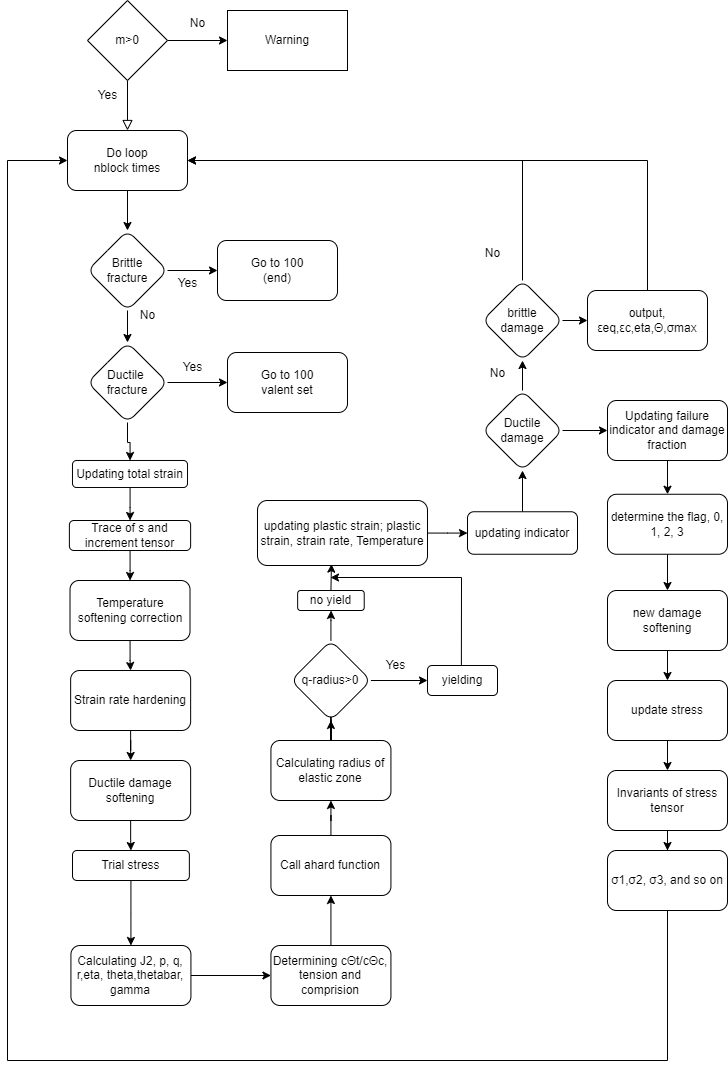

The diagram above was exported from draw.io. Its source (the exported page's mxGraphModel, read from the mxfile embedded in the PNG):
<mxGraphModel dx="1980" dy="1304" grid="1" gridSize="10" guides="1" tooltips="1" connect="1" arrows="1" fold="1" page="1" pageScale="1" pageWidth="827" pageHeight="1169" math="0" shadow="0">
  <root>
    <mxCell id="WIyWlLk6GJQsqaUBKTNV-0" />
    <mxCell id="WIyWlLk6GJQsqaUBKTNV-1" parent="WIyWlLk6GJQsqaUBKTNV-0" />
    <mxCell id="WIyWlLk6GJQsqaUBKTNV-2" value="" style="rounded=0;html=1;jettySize=auto;orthogonalLoop=1;fontSize=11;endArrow=block;endFill=0;endSize=8;strokeWidth=1;shadow=0;labelBackgroundColor=none;edgeStyle=orthogonalEdgeStyle;" parent="WIyWlLk6GJQsqaUBKTNV-1" edge="1">
      <mxGeometry relative="1" as="geometry">
        <mxPoint x="220" y="120" as="sourcePoint" />
        <mxPoint x="220" y="170" as="targetPoint" />
      </mxGeometry>
    </mxCell>
    <mxCell id="fBzMoVV6Dmvw6DDtA9-u-7" value="" style="edgeStyle=orthogonalEdgeStyle;rounded=0;orthogonalLoop=1;jettySize=auto;html=1;" parent="WIyWlLk6GJQsqaUBKTNV-1" source="fBzMoVV6Dmvw6DDtA9-u-0" target="fBzMoVV6Dmvw6DDtA9-u-6" edge="1">
      <mxGeometry relative="1" as="geometry" />
    </mxCell>
    <mxCell id="fBzMoVV6Dmvw6DDtA9-u-0" value="m&amp;gt;0" style="rhombus;whiteSpace=wrap;html=1;" parent="WIyWlLk6GJQsqaUBKTNV-1" vertex="1">
      <mxGeometry x="180" y="40" width="80" height="80" as="geometry" />
    </mxCell>
    <mxCell id="fBzMoVV6Dmvw6DDtA9-u-6" value="Warning" style="whiteSpace=wrap;html=1;" parent="WIyWlLk6GJQsqaUBKTNV-1" vertex="1">
      <mxGeometry x="320" y="50" width="120" height="60" as="geometry" />
    </mxCell>
    <mxCell id="fBzMoVV6Dmvw6DDtA9-u-8" value="No" style="text;html=1;align=center;verticalAlign=middle;resizable=0;points=[];autosize=1;strokeColor=none;fillColor=none;" parent="WIyWlLk6GJQsqaUBKTNV-1" vertex="1">
      <mxGeometry x="270" y="48" width="40" height="30" as="geometry" />
    </mxCell>
    <mxCell id="fBzMoVV6Dmvw6DDtA9-u-9" value="Yes" style="text;html=1;align=center;verticalAlign=middle;resizable=0;points=[];autosize=1;strokeColor=none;fillColor=none;" parent="WIyWlLk6GJQsqaUBKTNV-1" vertex="1">
      <mxGeometry x="180" y="120" width="40" height="30" as="geometry" />
    </mxCell>
    <mxCell id="fBzMoVV6Dmvw6DDtA9-u-13" value="" style="edgeStyle=orthogonalEdgeStyle;rounded=0;orthogonalLoop=1;jettySize=auto;html=1;" parent="WIyWlLk6GJQsqaUBKTNV-1" source="fBzMoVV6Dmvw6DDtA9-u-11" target="fBzMoVV6Dmvw6DDtA9-u-12" edge="1">
      <mxGeometry relative="1" as="geometry" />
    </mxCell>
    <mxCell id="fBzMoVV6Dmvw6DDtA9-u-11" value="Do loop&lt;br&gt;nblock times" style="rounded=1;whiteSpace=wrap;html=1;" parent="WIyWlLk6GJQsqaUBKTNV-1" vertex="1">
      <mxGeometry x="160" y="170" width="120" height="60" as="geometry" />
    </mxCell>
    <mxCell id="fBzMoVV6Dmvw6DDtA9-u-15" value="" style="edgeStyle=orthogonalEdgeStyle;rounded=0;orthogonalLoop=1;jettySize=auto;html=1;" parent="WIyWlLk6GJQsqaUBKTNV-1" source="fBzMoVV6Dmvw6DDtA9-u-12" target="fBzMoVV6Dmvw6DDtA9-u-14" edge="1">
      <mxGeometry relative="1" as="geometry" />
    </mxCell>
    <mxCell id="fBzMoVV6Dmvw6DDtA9-u-18" value="" style="edgeStyle=orthogonalEdgeStyle;rounded=0;orthogonalLoop=1;jettySize=auto;html=1;" parent="WIyWlLk6GJQsqaUBKTNV-1" source="fBzMoVV6Dmvw6DDtA9-u-12" target="fBzMoVV6Dmvw6DDtA9-u-17" edge="1">
      <mxGeometry relative="1" as="geometry" />
    </mxCell>
    <mxCell id="fBzMoVV6Dmvw6DDtA9-u-12" value="Brittle &lt;br&gt;fracture" style="rhombus;whiteSpace=wrap;html=1;rounded=1;" parent="WIyWlLk6GJQsqaUBKTNV-1" vertex="1">
      <mxGeometry x="180" y="270" width="80" height="80" as="geometry" />
    </mxCell>
    <mxCell id="fBzMoVV6Dmvw6DDtA9-u-14" value="Go to 100&lt;br&gt;(end)" style="whiteSpace=wrap;html=1;rounded=1;" parent="WIyWlLk6GJQsqaUBKTNV-1" vertex="1">
      <mxGeometry x="310" y="280" width="120" height="60" as="geometry" />
    </mxCell>
    <mxCell id="fBzMoVV6Dmvw6DDtA9-u-16" value="Yes" style="text;html=1;align=center;verticalAlign=middle;resizable=0;points=[];autosize=1;strokeColor=none;fillColor=none;" parent="WIyWlLk6GJQsqaUBKTNV-1" vertex="1">
      <mxGeometry x="260" y="308" width="40" height="30" as="geometry" />
    </mxCell>
    <mxCell id="fBzMoVV6Dmvw6DDtA9-u-21" value="" style="edgeStyle=orthogonalEdgeStyle;rounded=0;orthogonalLoop=1;jettySize=auto;html=1;" parent="WIyWlLk6GJQsqaUBKTNV-1" source="fBzMoVV6Dmvw6DDtA9-u-17" target="fBzMoVV6Dmvw6DDtA9-u-20" edge="1">
      <mxGeometry relative="1" as="geometry" />
    </mxCell>
    <mxCell id="fBzMoVV6Dmvw6DDtA9-u-24" value="" style="edgeStyle=orthogonalEdgeStyle;rounded=0;orthogonalLoop=1;jettySize=auto;html=1;" parent="WIyWlLk6GJQsqaUBKTNV-1" source="fBzMoVV6Dmvw6DDtA9-u-17" target="fBzMoVV6Dmvw6DDtA9-u-23" edge="1">
      <mxGeometry relative="1" as="geometry" />
    </mxCell>
    <mxCell id="fBzMoVV6Dmvw6DDtA9-u-17" value="Ductile&amp;nbsp;&lt;br&gt;fracture" style="rhombus;whiteSpace=wrap;html=1;rounded=1;" parent="WIyWlLk6GJQsqaUBKTNV-1" vertex="1">
      <mxGeometry x="180" y="382" width="80" height="80" as="geometry" />
    </mxCell>
    <mxCell id="fBzMoVV6Dmvw6DDtA9-u-19" value="No" style="text;html=1;align=center;verticalAlign=middle;resizable=0;points=[];autosize=1;strokeColor=none;fillColor=none;" parent="WIyWlLk6GJQsqaUBKTNV-1" vertex="1">
      <mxGeometry x="220" y="340" width="40" height="30" as="geometry" />
    </mxCell>
    <mxCell id="fBzMoVV6Dmvw6DDtA9-u-20" value="Go to 100&lt;br&gt;valent set" style="whiteSpace=wrap;html=1;rounded=1;" parent="WIyWlLk6GJQsqaUBKTNV-1" vertex="1">
      <mxGeometry x="320" y="392" width="120" height="60" as="geometry" />
    </mxCell>
    <mxCell id="fBzMoVV6Dmvw6DDtA9-u-22" value="Yes" style="text;html=1;align=center;verticalAlign=middle;resizable=0;points=[];autosize=1;strokeColor=none;fillColor=none;" parent="WIyWlLk6GJQsqaUBKTNV-1" vertex="1">
      <mxGeometry x="265" y="392" width="40" height="30" as="geometry" />
    </mxCell>
    <mxCell id="fBzMoVV6Dmvw6DDtA9-u-27" value="" style="edgeStyle=orthogonalEdgeStyle;rounded=0;orthogonalLoop=1;jettySize=auto;html=1;" parent="WIyWlLk6GJQsqaUBKTNV-1" source="fBzMoVV6Dmvw6DDtA9-u-23" target="fBzMoVV6Dmvw6DDtA9-u-26" edge="1">
      <mxGeometry relative="1" as="geometry" />
    </mxCell>
    <mxCell id="fBzMoVV6Dmvw6DDtA9-u-23" value="Updating total strain" style="whiteSpace=wrap;html=1;rounded=1;" parent="WIyWlLk6GJQsqaUBKTNV-1" vertex="1">
      <mxGeometry x="165" y="500" width="115" height="27" as="geometry" />
    </mxCell>
    <mxCell id="fBzMoVV6Dmvw6DDtA9-u-29" value="" style="edgeStyle=orthogonalEdgeStyle;rounded=0;orthogonalLoop=1;jettySize=auto;html=1;" parent="WIyWlLk6GJQsqaUBKTNV-1" source="fBzMoVV6Dmvw6DDtA9-u-26" target="fBzMoVV6Dmvw6DDtA9-u-28" edge="1">
      <mxGeometry relative="1" as="geometry" />
    </mxCell>
    <mxCell id="fBzMoVV6Dmvw6DDtA9-u-26" value="Trace of s and increment tensor" style="whiteSpace=wrap;html=1;rounded=1;" parent="WIyWlLk6GJQsqaUBKTNV-1" vertex="1">
      <mxGeometry x="161.88" y="560" width="121.25" height="30" as="geometry" />
    </mxCell>
    <mxCell id="fBzMoVV6Dmvw6DDtA9-u-31" value="" style="edgeStyle=orthogonalEdgeStyle;rounded=0;orthogonalLoop=1;jettySize=auto;html=1;" parent="WIyWlLk6GJQsqaUBKTNV-1" source="fBzMoVV6Dmvw6DDtA9-u-28" target="fBzMoVV6Dmvw6DDtA9-u-30" edge="1">
      <mxGeometry relative="1" as="geometry" />
    </mxCell>
    <mxCell id="fBzMoVV6Dmvw6DDtA9-u-28" value="Temperature softening correction" style="whiteSpace=wrap;html=1;rounded=1;" parent="WIyWlLk6GJQsqaUBKTNV-1" vertex="1">
      <mxGeometry x="162.505" y="620" width="120" height="60" as="geometry" />
    </mxCell>
    <mxCell id="fBzMoVV6Dmvw6DDtA9-u-33" value="" style="edgeStyle=orthogonalEdgeStyle;rounded=0;orthogonalLoop=1;jettySize=auto;html=1;" parent="WIyWlLk6GJQsqaUBKTNV-1" source="fBzMoVV6Dmvw6DDtA9-u-30" target="fBzMoVV6Dmvw6DDtA9-u-32" edge="1">
      <mxGeometry relative="1" as="geometry" />
    </mxCell>
    <mxCell id="fBzMoVV6Dmvw6DDtA9-u-30" value="Strain rate hardening" style="whiteSpace=wrap;html=1;rounded=1;" parent="WIyWlLk6GJQsqaUBKTNV-1" vertex="1">
      <mxGeometry x="163.135" y="710" width="120" height="60" as="geometry" />
    </mxCell>
    <mxCell id="fBzMoVV6Dmvw6DDtA9-u-35" value="" style="edgeStyle=orthogonalEdgeStyle;rounded=0;orthogonalLoop=1;jettySize=auto;html=1;" parent="WIyWlLk6GJQsqaUBKTNV-1" source="fBzMoVV6Dmvw6DDtA9-u-32" target="fBzMoVV6Dmvw6DDtA9-u-34" edge="1">
      <mxGeometry relative="1" as="geometry" />
    </mxCell>
    <mxCell id="fBzMoVV6Dmvw6DDtA9-u-32" value="Ductile damage softening" style="whiteSpace=wrap;html=1;rounded=1;" parent="WIyWlLk6GJQsqaUBKTNV-1" vertex="1">
      <mxGeometry x="163.135" y="800" width="120" height="60" as="geometry" />
    </mxCell>
    <mxCell id="fBzMoVV6Dmvw6DDtA9-u-37" value="" style="edgeStyle=orthogonalEdgeStyle;rounded=0;orthogonalLoop=1;jettySize=auto;html=1;" parent="WIyWlLk6GJQsqaUBKTNV-1" source="fBzMoVV6Dmvw6DDtA9-u-34" target="fBzMoVV6Dmvw6DDtA9-u-36" edge="1">
      <mxGeometry relative="1" as="geometry" />
    </mxCell>
    <mxCell id="fBzMoVV6Dmvw6DDtA9-u-34" value="Trial stress" style="whiteSpace=wrap;html=1;rounded=1;" parent="WIyWlLk6GJQsqaUBKTNV-1" vertex="1">
      <mxGeometry x="165" y="890" width="116.87" height="30" as="geometry" />
    </mxCell>
    <mxCell id="fBzMoVV6Dmvw6DDtA9-u-39" value="" style="edgeStyle=orthogonalEdgeStyle;rounded=0;orthogonalLoop=1;jettySize=auto;html=1;" parent="WIyWlLk6GJQsqaUBKTNV-1" source="fBzMoVV6Dmvw6DDtA9-u-36" target="fBzMoVV6Dmvw6DDtA9-u-38" edge="1">
      <mxGeometry relative="1" as="geometry" />
    </mxCell>
    <mxCell id="fBzMoVV6Dmvw6DDtA9-u-36" value="Calculating J2, p, q, r,eta, theta,thetabar, gamma" style="whiteSpace=wrap;html=1;rounded=1;" parent="WIyWlLk6GJQsqaUBKTNV-1" vertex="1">
      <mxGeometry x="163.435" y="985" width="120" height="60" as="geometry" />
    </mxCell>
    <mxCell id="fBzMoVV6Dmvw6DDtA9-u-41" value="" style="edgeStyle=orthogonalEdgeStyle;rounded=0;orthogonalLoop=1;jettySize=auto;html=1;" parent="WIyWlLk6GJQsqaUBKTNV-1" source="fBzMoVV6Dmvw6DDtA9-u-38" target="fBzMoVV6Dmvw6DDtA9-u-40" edge="1">
      <mxGeometry relative="1" as="geometry" />
    </mxCell>
    <mxCell id="fBzMoVV6Dmvw6DDtA9-u-38" value="Determining cΘt/cΘc, tension and comprision" style="whiteSpace=wrap;html=1;rounded=1;" parent="WIyWlLk6GJQsqaUBKTNV-1" vertex="1">
      <mxGeometry x="363.435" y="985" width="120" height="60" as="geometry" />
    </mxCell>
    <mxCell id="fBzMoVV6Dmvw6DDtA9-u-43" value="" style="edgeStyle=orthogonalEdgeStyle;rounded=0;orthogonalLoop=1;jettySize=auto;html=1;" parent="WIyWlLk6GJQsqaUBKTNV-1" source="fBzMoVV6Dmvw6DDtA9-u-40" target="fBzMoVV6Dmvw6DDtA9-u-42" edge="1">
      <mxGeometry relative="1" as="geometry" />
    </mxCell>
    <mxCell id="fBzMoVV6Dmvw6DDtA9-u-40" value="Call ahard function" style="whiteSpace=wrap;html=1;rounded=1;" parent="WIyWlLk6GJQsqaUBKTNV-1" vertex="1">
      <mxGeometry x="363.435" y="875" width="120" height="60" as="geometry" />
    </mxCell>
    <mxCell id="fBzMoVV6Dmvw6DDtA9-u-45" value="" style="edgeStyle=orthogonalEdgeStyle;rounded=0;orthogonalLoop=1;jettySize=auto;html=1;" parent="WIyWlLk6GJQsqaUBKTNV-1" source="fBzMoVV6Dmvw6DDtA9-u-42" edge="1">
      <mxGeometry relative="1" as="geometry">
        <mxPoint x="423.43499999999995" y="730" as="targetPoint" />
      </mxGeometry>
    </mxCell>
    <mxCell id="lwRdE9QN2xEcoKOx2aCB-2" value="" style="edgeStyle=orthogonalEdgeStyle;rounded=0;orthogonalLoop=1;jettySize=auto;html=1;" edge="1" parent="WIyWlLk6GJQsqaUBKTNV-1" source="fBzMoVV6Dmvw6DDtA9-u-42">
      <mxGeometry relative="1" as="geometry">
        <mxPoint x="423.43499999999995" y="730" as="targetPoint" />
      </mxGeometry>
    </mxCell>
    <mxCell id="lwRdE9QN2xEcoKOx2aCB-3" value="" style="edgeStyle=orthogonalEdgeStyle;rounded=0;orthogonalLoop=1;jettySize=auto;html=1;" edge="1" parent="WIyWlLk6GJQsqaUBKTNV-1" source="fBzMoVV6Dmvw6DDtA9-u-42">
      <mxGeometry relative="1" as="geometry">
        <mxPoint x="423.43499999999995" y="730" as="targetPoint" />
      </mxGeometry>
    </mxCell>
    <mxCell id="lwRdE9QN2xEcoKOx2aCB-5" value="" style="edgeStyle=orthogonalEdgeStyle;rounded=0;orthogonalLoop=1;jettySize=auto;html=1;" edge="1" parent="WIyWlLk6GJQsqaUBKTNV-1" source="fBzMoVV6Dmvw6DDtA9-u-42" target="lwRdE9QN2xEcoKOx2aCB-4">
      <mxGeometry relative="1" as="geometry" />
    </mxCell>
    <mxCell id="fBzMoVV6Dmvw6DDtA9-u-42" value="Calculating radius of elastic zone" style="whiteSpace=wrap;html=1;rounded=1;" parent="WIyWlLk6GJQsqaUBKTNV-1" vertex="1">
      <mxGeometry x="363.435" y="780" width="120" height="60" as="geometry" />
    </mxCell>
    <mxCell id="lwRdE9QN2xEcoKOx2aCB-21" value="" style="edgeStyle=orthogonalEdgeStyle;rounded=0;orthogonalLoop=1;jettySize=auto;html=1;" edge="1" parent="WIyWlLk6GJQsqaUBKTNV-1" source="fBzMoVV6Dmvw6DDtA9-u-46" target="lwRdE9QN2xEcoKOx2aCB-20">
      <mxGeometry relative="1" as="geometry" />
    </mxCell>
    <mxCell id="fBzMoVV6Dmvw6DDtA9-u-46" value="updating plastic strain; plastic strain, strain rate, Temperature" style="whiteSpace=wrap;html=1;rounded=1;" parent="WIyWlLk6GJQsqaUBKTNV-1" vertex="1">
      <mxGeometry x="349.99" y="540" width="170.01" height="65" as="geometry" />
    </mxCell>
    <mxCell id="lwRdE9QN2xEcoKOx2aCB-7" value="" style="edgeStyle=orthogonalEdgeStyle;rounded=0;orthogonalLoop=1;jettySize=auto;html=1;" edge="1" parent="WIyWlLk6GJQsqaUBKTNV-1" source="lwRdE9QN2xEcoKOx2aCB-4" target="lwRdE9QN2xEcoKOx2aCB-6">
      <mxGeometry relative="1" as="geometry" />
    </mxCell>
    <mxCell id="lwRdE9QN2xEcoKOx2aCB-10" value="" style="edgeStyle=orthogonalEdgeStyle;rounded=0;orthogonalLoop=1;jettySize=auto;html=1;exitX=0.5;exitY=0;exitDx=0;exitDy=0;" edge="1" parent="WIyWlLk6GJQsqaUBKTNV-1" source="lwRdE9QN2xEcoKOx2aCB-4" target="lwRdE9QN2xEcoKOx2aCB-9">
      <mxGeometry relative="1" as="geometry" />
    </mxCell>
    <mxCell id="lwRdE9QN2xEcoKOx2aCB-4" value="q-radius&amp;gt;0" style="rhombus;whiteSpace=wrap;html=1;rounded=1;" vertex="1" parent="WIyWlLk6GJQsqaUBKTNV-1">
      <mxGeometry x="383.435" y="680" width="80" height="80" as="geometry" />
    </mxCell>
    <mxCell id="lwRdE9QN2xEcoKOx2aCB-6" value="yielding" style="whiteSpace=wrap;html=1;rounded=1;" vertex="1" parent="WIyWlLk6GJQsqaUBKTNV-1">
      <mxGeometry x="520" y="705" width="70" height="30" as="geometry" />
    </mxCell>
    <mxCell id="lwRdE9QN2xEcoKOx2aCB-8" value="Yes" style="text;html=1;align=center;verticalAlign=middle;resizable=0;points=[];autosize=1;strokeColor=none;fillColor=none;" vertex="1" parent="WIyWlLk6GJQsqaUBKTNV-1">
      <mxGeometry x="468.44" y="690" width="40" height="30" as="geometry" />
    </mxCell>
    <mxCell id="lwRdE9QN2xEcoKOx2aCB-9" value="no yield" style="whiteSpace=wrap;html=1;rounded=1;" vertex="1" parent="WIyWlLk6GJQsqaUBKTNV-1">
      <mxGeometry x="390.15" y="630" width="66.57" height="20" as="geometry" />
    </mxCell>
    <mxCell id="lwRdE9QN2xEcoKOx2aCB-11" value="" style="endArrow=classic;html=1;rounded=0;" edge="1" parent="WIyWlLk6GJQsqaUBKTNV-1" source="lwRdE9QN2xEcoKOx2aCB-9">
      <mxGeometry width="50" height="50" relative="1" as="geometry">
        <mxPoint x="350" y="680" as="sourcePoint" />
        <mxPoint x="400" y="630" as="targetPoint" />
      </mxGeometry>
    </mxCell>
    <mxCell id="lwRdE9QN2xEcoKOx2aCB-12" value="" style="endArrow=classic;html=1;rounded=0;exitX=0.5;exitY=0;exitDx=0;exitDy=0;entryX=0.435;entryY=0.979;entryDx=0;entryDy=0;entryPerimeter=0;" edge="1" parent="WIyWlLk6GJQsqaUBKTNV-1" source="lwRdE9QN2xEcoKOx2aCB-9" target="fBzMoVV6Dmvw6DDtA9-u-46">
      <mxGeometry width="50" height="50" relative="1" as="geometry">
        <mxPoint x="350" y="680" as="sourcePoint" />
        <mxPoint x="400" y="630" as="targetPoint" />
      </mxGeometry>
    </mxCell>
    <mxCell id="lwRdE9QN2xEcoKOx2aCB-15" value="" style="endArrow=classic;html=1;rounded=0;exitX=0.441;exitY=0.09;exitDx=0;exitDy=0;exitPerimeter=0;" edge="1" parent="WIyWlLk6GJQsqaUBKTNV-1">
      <mxGeometry width="50" height="50" relative="1" as="geometry">
        <mxPoint x="553.8700000000001" y="704.7" as="sourcePoint" />
        <mxPoint x="423" y="617" as="targetPoint" />
        <Array as="points">
          <mxPoint x="554" y="617" />
        </Array>
      </mxGeometry>
    </mxCell>
    <mxCell id="lwRdE9QN2xEcoKOx2aCB-25" value="" style="edgeStyle=orthogonalEdgeStyle;rounded=0;orthogonalLoop=1;jettySize=auto;html=1;" edge="1" parent="WIyWlLk6GJQsqaUBKTNV-1" source="lwRdE9QN2xEcoKOx2aCB-20" target="lwRdE9QN2xEcoKOx2aCB-24">
      <mxGeometry relative="1" as="geometry" />
    </mxCell>
    <mxCell id="lwRdE9QN2xEcoKOx2aCB-20" value="updating indicator" style="whiteSpace=wrap;html=1;rounded=1;" vertex="1" parent="WIyWlLk6GJQsqaUBKTNV-1">
      <mxGeometry x="560" y="551.25" width="110" height="42.5" as="geometry" />
    </mxCell>
    <mxCell id="lwRdE9QN2xEcoKOx2aCB-27" value="" style="edgeStyle=orthogonalEdgeStyle;rounded=0;orthogonalLoop=1;jettySize=auto;html=1;" edge="1" parent="WIyWlLk6GJQsqaUBKTNV-1" source="lwRdE9QN2xEcoKOx2aCB-24" target="lwRdE9QN2xEcoKOx2aCB-26">
      <mxGeometry relative="1" as="geometry" />
    </mxCell>
    <mxCell id="lwRdE9QN2xEcoKOx2aCB-29" value="" style="edgeStyle=orthogonalEdgeStyle;rounded=0;orthogonalLoop=1;jettySize=auto;html=1;" edge="1" parent="WIyWlLk6GJQsqaUBKTNV-1" source="lwRdE9QN2xEcoKOx2aCB-24" target="lwRdE9QN2xEcoKOx2aCB-28">
      <mxGeometry relative="1" as="geometry" />
    </mxCell>
    <mxCell id="lwRdE9QN2xEcoKOx2aCB-24" value="Ductile damage" style="rhombus;whiteSpace=wrap;html=1;rounded=1;" vertex="1" parent="WIyWlLk6GJQsqaUBKTNV-1">
      <mxGeometry x="575" y="430" width="80" height="80" as="geometry" />
    </mxCell>
    <mxCell id="lwRdE9QN2xEcoKOx2aCB-42" style="edgeStyle=orthogonalEdgeStyle;rounded=0;orthogonalLoop=1;jettySize=auto;html=1;exitX=0.5;exitY=0;exitDx=0;exitDy=0;entryX=1;entryY=0.5;entryDx=0;entryDy=0;" edge="1" parent="WIyWlLk6GJQsqaUBKTNV-1" source="lwRdE9QN2xEcoKOx2aCB-26" target="fBzMoVV6Dmvw6DDtA9-u-11">
      <mxGeometry relative="1" as="geometry" />
    </mxCell>
    <mxCell id="lwRdE9QN2xEcoKOx2aCB-45" value="" style="edgeStyle=orthogonalEdgeStyle;rounded=0;orthogonalLoop=1;jettySize=auto;html=1;" edge="1" parent="WIyWlLk6GJQsqaUBKTNV-1" source="lwRdE9QN2xEcoKOx2aCB-26" target="lwRdE9QN2xEcoKOx2aCB-44">
      <mxGeometry relative="1" as="geometry" />
    </mxCell>
    <mxCell id="lwRdE9QN2xEcoKOx2aCB-26" value="brittle &lt;br&gt;damage" style="rhombus;whiteSpace=wrap;html=1;rounded=1;" vertex="1" parent="WIyWlLk6GJQsqaUBKTNV-1">
      <mxGeometry x="575" y="320" width="80" height="80" as="geometry" />
    </mxCell>
    <mxCell id="lwRdE9QN2xEcoKOx2aCB-32" value="" style="edgeStyle=orthogonalEdgeStyle;rounded=0;orthogonalLoop=1;jettySize=auto;html=1;" edge="1" parent="WIyWlLk6GJQsqaUBKTNV-1" source="lwRdE9QN2xEcoKOx2aCB-28" target="lwRdE9QN2xEcoKOx2aCB-31">
      <mxGeometry relative="1" as="geometry" />
    </mxCell>
    <mxCell id="lwRdE9QN2xEcoKOx2aCB-28" value="Updating failure indicator and damage fraction" style="whiteSpace=wrap;html=1;rounded=1;" vertex="1" parent="WIyWlLk6GJQsqaUBKTNV-1">
      <mxGeometry x="700" y="440" width="120" height="60" as="geometry" />
    </mxCell>
    <mxCell id="lwRdE9QN2xEcoKOx2aCB-30" value="No" style="text;html=1;align=center;verticalAlign=middle;resizable=0;points=[];autosize=1;strokeColor=none;fillColor=none;" vertex="1" parent="WIyWlLk6GJQsqaUBKTNV-1">
      <mxGeometry x="570" y="398" width="40" height="30" as="geometry" />
    </mxCell>
    <mxCell id="lwRdE9QN2xEcoKOx2aCB-34" value="" style="edgeStyle=orthogonalEdgeStyle;rounded=0;orthogonalLoop=1;jettySize=auto;html=1;" edge="1" parent="WIyWlLk6GJQsqaUBKTNV-1" source="lwRdE9QN2xEcoKOx2aCB-31" target="lwRdE9QN2xEcoKOx2aCB-33">
      <mxGeometry relative="1" as="geometry" />
    </mxCell>
    <mxCell id="lwRdE9QN2xEcoKOx2aCB-31" value="determine the flag, 0, 1, 2, 3" style="whiteSpace=wrap;html=1;rounded=1;" vertex="1" parent="WIyWlLk6GJQsqaUBKTNV-1">
      <mxGeometry x="700" y="533.75" width="120" height="60" as="geometry" />
    </mxCell>
    <mxCell id="lwRdE9QN2xEcoKOx2aCB-36" value="" style="edgeStyle=orthogonalEdgeStyle;rounded=0;orthogonalLoop=1;jettySize=auto;html=1;" edge="1" parent="WIyWlLk6GJQsqaUBKTNV-1" source="lwRdE9QN2xEcoKOx2aCB-33" target="lwRdE9QN2xEcoKOx2aCB-35">
      <mxGeometry relative="1" as="geometry" />
    </mxCell>
    <mxCell id="lwRdE9QN2xEcoKOx2aCB-33" value="new damage softening" style="whiteSpace=wrap;html=1;rounded=1;" vertex="1" parent="WIyWlLk6GJQsqaUBKTNV-1">
      <mxGeometry x="700" y="630" width="120" height="60" as="geometry" />
    </mxCell>
    <mxCell id="lwRdE9QN2xEcoKOx2aCB-38" value="" style="edgeStyle=orthogonalEdgeStyle;rounded=0;orthogonalLoop=1;jettySize=auto;html=1;" edge="1" parent="WIyWlLk6GJQsqaUBKTNV-1" source="lwRdE9QN2xEcoKOx2aCB-35" target="lwRdE9QN2xEcoKOx2aCB-37">
      <mxGeometry relative="1" as="geometry" />
    </mxCell>
    <mxCell id="lwRdE9QN2xEcoKOx2aCB-35" value="update stress" style="whiteSpace=wrap;html=1;rounded=1;" vertex="1" parent="WIyWlLk6GJQsqaUBKTNV-1">
      <mxGeometry x="700" y="720" width="120" height="60" as="geometry" />
    </mxCell>
    <mxCell id="lwRdE9QN2xEcoKOx2aCB-40" value="" style="edgeStyle=orthogonalEdgeStyle;rounded=0;orthogonalLoop=1;jettySize=auto;html=1;" edge="1" parent="WIyWlLk6GJQsqaUBKTNV-1" source="lwRdE9QN2xEcoKOx2aCB-37" target="lwRdE9QN2xEcoKOx2aCB-39">
      <mxGeometry relative="1" as="geometry" />
    </mxCell>
    <mxCell id="lwRdE9QN2xEcoKOx2aCB-37" value="Invariants of stress tensor" style="whiteSpace=wrap;html=1;rounded=1;" vertex="1" parent="WIyWlLk6GJQsqaUBKTNV-1">
      <mxGeometry x="700" y="810" width="120" height="60" as="geometry" />
    </mxCell>
    <mxCell id="lwRdE9QN2xEcoKOx2aCB-41" style="edgeStyle=orthogonalEdgeStyle;rounded=0;orthogonalLoop=1;jettySize=auto;html=1;entryX=0;entryY=0.5;entryDx=0;entryDy=0;" edge="1" parent="WIyWlLk6GJQsqaUBKTNV-1" source="lwRdE9QN2xEcoKOx2aCB-39" target="fBzMoVV6Dmvw6DDtA9-u-11">
      <mxGeometry relative="1" as="geometry">
        <Array as="points">
          <mxPoint x="760" y="1100" />
          <mxPoint x="100" y="1100" />
          <mxPoint x="100" y="200" />
        </Array>
      </mxGeometry>
    </mxCell>
    <mxCell id="lwRdE9QN2xEcoKOx2aCB-39" value="σ1,σ2, σ3, and so on" style="whiteSpace=wrap;html=1;rounded=1;" vertex="1" parent="WIyWlLk6GJQsqaUBKTNV-1">
      <mxGeometry x="700" y="890" width="120" height="60" as="geometry" />
    </mxCell>
    <mxCell id="lwRdE9QN2xEcoKOx2aCB-43" value="No" style="text;html=1;align=center;verticalAlign=middle;resizable=0;points=[];autosize=1;strokeColor=none;fillColor=none;" vertex="1" parent="WIyWlLk6GJQsqaUBKTNV-1">
      <mxGeometry x="565" y="278" width="40" height="30" as="geometry" />
    </mxCell>
    <mxCell id="lwRdE9QN2xEcoKOx2aCB-46" style="edgeStyle=orthogonalEdgeStyle;rounded=0;orthogonalLoop=1;jettySize=auto;html=1;exitX=0.5;exitY=0;exitDx=0;exitDy=0;entryX=1;entryY=0.5;entryDx=0;entryDy=0;" edge="1" parent="WIyWlLk6GJQsqaUBKTNV-1" source="lwRdE9QN2xEcoKOx2aCB-44" target="fBzMoVV6Dmvw6DDtA9-u-11">
      <mxGeometry relative="1" as="geometry" />
    </mxCell>
    <mxCell id="lwRdE9QN2xEcoKOx2aCB-44" value="output, εeq,εc,eta,Θ,σmax" style="whiteSpace=wrap;html=1;rounded=1;" vertex="1" parent="WIyWlLk6GJQsqaUBKTNV-1">
      <mxGeometry x="680" y="330" width="120" height="60" as="geometry" />
    </mxCell>
  </root>
</mxGraphModel>